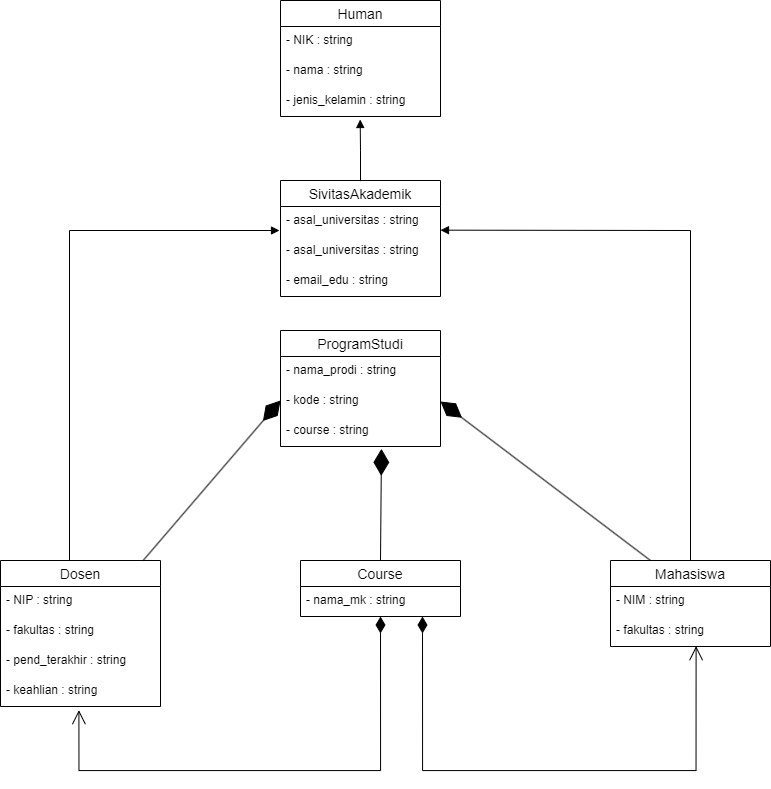

The diagram above was exported from draw.io. Its source (the exported page's mxGraphModel, read from the mxfile embedded in the PNG):
<mxGraphModel dx="1173" dy="603" grid="1" gridSize="10" guides="1" tooltips="1" connect="1" arrows="1" fold="1" page="1" pageScale="1" pageWidth="1654" pageHeight="1169" math="0" shadow="0">
  <root>
    <mxCell id="0" />
    <mxCell id="1" parent="0" />
    <mxCell id="XQ1sZuP7FToe7fxZVX-j-1" value="Human" style="swimlane;fontStyle=0;childLayout=stackLayout;horizontal=1;startSize=26;horizontalStack=0;resizeParent=1;resizeParentMax=0;resizeLast=0;collapsible=1;marginBottom=0;align=center;fontSize=14;" vertex="1" parent="1">
      <mxGeometry x="490" y="290" width="160" height="116" as="geometry" />
    </mxCell>
    <mxCell id="XQ1sZuP7FToe7fxZVX-j-2" value="- NIK : string" style="text;strokeColor=none;fillColor=none;spacingLeft=4;spacingRight=4;overflow=hidden;rotatable=0;points=[[0,0.5],[1,0.5]];portConstraint=eastwest;fontSize=12;whiteSpace=wrap;html=1;" vertex="1" parent="XQ1sZuP7FToe7fxZVX-j-1">
      <mxGeometry y="26" width="160" height="30" as="geometry" />
    </mxCell>
    <mxCell id="XQ1sZuP7FToe7fxZVX-j-3" value="- nama : string" style="text;strokeColor=none;fillColor=none;spacingLeft=4;spacingRight=4;overflow=hidden;rotatable=0;points=[[0,0.5],[1,0.5]];portConstraint=eastwest;fontSize=12;whiteSpace=wrap;html=1;" vertex="1" parent="XQ1sZuP7FToe7fxZVX-j-1">
      <mxGeometry y="56" width="160" height="30" as="geometry" />
    </mxCell>
    <mxCell id="XQ1sZuP7FToe7fxZVX-j-4" value="- jenis_kelamin : string" style="text;strokeColor=none;fillColor=none;spacingLeft=4;spacingRight=4;overflow=hidden;rotatable=0;points=[[0,0.5],[1,0.5]];portConstraint=eastwest;fontSize=12;whiteSpace=wrap;html=1;" vertex="1" parent="XQ1sZuP7FToe7fxZVX-j-1">
      <mxGeometry y="86" width="160" height="30" as="geometry" />
    </mxCell>
    <mxCell id="XQ1sZuP7FToe7fxZVX-j-5" value="SivitasAkademik" style="swimlane;fontStyle=0;childLayout=stackLayout;horizontal=1;startSize=26;horizontalStack=0;resizeParent=1;resizeParentMax=0;resizeLast=0;collapsible=1;marginBottom=0;align=center;fontSize=14;" vertex="1" parent="1">
      <mxGeometry x="490" y="470" width="160" height="116" as="geometry" />
    </mxCell>
    <mxCell id="XQ1sZuP7FToe7fxZVX-j-54" value="" style="html=1;verticalAlign=bottom;endArrow=block;edgeStyle=elbowEdgeStyle;elbow=vertical;curved=0;rounded=0;entryX=0.498;entryY=1.1;entryDx=0;entryDy=0;entryPerimeter=0;" edge="1" parent="XQ1sZuP7FToe7fxZVX-j-5" target="XQ1sZuP7FToe7fxZVX-j-4">
      <mxGeometry width="80" relative="1" as="geometry">
        <mxPoint x="80" y="0.6599999999999682" as="sourcePoint" />
        <mxPoint x="160" y="0.6599999999999682" as="targetPoint" />
      </mxGeometry>
    </mxCell>
    <mxCell id="XQ1sZuP7FToe7fxZVX-j-32" value="- asal_universitas : string" style="text;strokeColor=none;fillColor=none;spacingLeft=4;spacingRight=4;overflow=hidden;rotatable=0;points=[[0,0.5],[1,0.5]];portConstraint=eastwest;fontSize=12;whiteSpace=wrap;html=1;" vertex="1" parent="XQ1sZuP7FToe7fxZVX-j-5">
      <mxGeometry y="26" width="160" height="30" as="geometry" />
    </mxCell>
    <mxCell id="XQ1sZuP7FToe7fxZVX-j-6" value="- asal_universitas : string" style="text;strokeColor=none;fillColor=none;spacingLeft=4;spacingRight=4;overflow=hidden;rotatable=0;points=[[0,0.5],[1,0.5]];portConstraint=eastwest;fontSize=12;whiteSpace=wrap;html=1;" vertex="1" parent="XQ1sZuP7FToe7fxZVX-j-5">
      <mxGeometry y="56" width="160" height="30" as="geometry" />
    </mxCell>
    <mxCell id="XQ1sZuP7FToe7fxZVX-j-7" value="- email_edu : string" style="text;strokeColor=none;fillColor=none;spacingLeft=4;spacingRight=4;overflow=hidden;rotatable=0;points=[[0,0.5],[1,0.5]];portConstraint=eastwest;fontSize=12;whiteSpace=wrap;html=1;" vertex="1" parent="XQ1sZuP7FToe7fxZVX-j-5">
      <mxGeometry y="86" width="160" height="30" as="geometry" />
    </mxCell>
    <mxCell id="XQ1sZuP7FToe7fxZVX-j-9" value="Mahasiswa" style="swimlane;fontStyle=0;childLayout=stackLayout;horizontal=1;startSize=26;horizontalStack=0;resizeParent=1;resizeParentMax=0;resizeLast=0;collapsible=1;marginBottom=0;align=center;fontSize=14;" vertex="1" parent="1">
      <mxGeometry x="820" y="850" width="160" height="86" as="geometry" />
    </mxCell>
    <mxCell id="XQ1sZuP7FToe7fxZVX-j-10" value="- NIM : string" style="text;strokeColor=none;fillColor=none;spacingLeft=4;spacingRight=4;overflow=hidden;rotatable=0;points=[[0,0.5],[1,0.5]];portConstraint=eastwest;fontSize=12;whiteSpace=wrap;html=1;" vertex="1" parent="XQ1sZuP7FToe7fxZVX-j-9">
      <mxGeometry y="26" width="160" height="30" as="geometry" />
    </mxCell>
    <mxCell id="XQ1sZuP7FToe7fxZVX-j-11" value="- fakultas : string" style="text;strokeColor=none;fillColor=none;spacingLeft=4;spacingRight=4;overflow=hidden;rotatable=0;points=[[0,0.5],[1,0.5]];portConstraint=eastwest;fontSize=12;whiteSpace=wrap;html=1;" vertex="1" parent="XQ1sZuP7FToe7fxZVX-j-9">
      <mxGeometry y="56" width="160" height="30" as="geometry" />
    </mxCell>
    <mxCell id="XQ1sZuP7FToe7fxZVX-j-13" value="Dosen" style="swimlane;fontStyle=0;childLayout=stackLayout;horizontal=1;startSize=26;horizontalStack=0;resizeParent=1;resizeParentMax=0;resizeLast=0;collapsible=1;marginBottom=0;align=center;fontSize=14;" vertex="1" parent="1">
      <mxGeometry x="210" y="850" width="160" height="146" as="geometry" />
    </mxCell>
    <mxCell id="XQ1sZuP7FToe7fxZVX-j-14" value="- NIP : string" style="text;strokeColor=none;fillColor=none;spacingLeft=4;spacingRight=4;overflow=hidden;rotatable=0;points=[[0,0.5],[1,0.5]];portConstraint=eastwest;fontSize=12;whiteSpace=wrap;html=1;" vertex="1" parent="XQ1sZuP7FToe7fxZVX-j-13">
      <mxGeometry y="26" width="160" height="30" as="geometry" />
    </mxCell>
    <mxCell id="XQ1sZuP7FToe7fxZVX-j-15" value="- fakultas : string" style="text;strokeColor=none;fillColor=none;spacingLeft=4;spacingRight=4;overflow=hidden;rotatable=0;points=[[0,0.5],[1,0.5]];portConstraint=eastwest;fontSize=12;whiteSpace=wrap;html=1;" vertex="1" parent="XQ1sZuP7FToe7fxZVX-j-13">
      <mxGeometry y="56" width="160" height="30" as="geometry" />
    </mxCell>
    <mxCell id="XQ1sZuP7FToe7fxZVX-j-16" value="- pend_terakhir : string" style="text;strokeColor=none;fillColor=none;spacingLeft=4;spacingRight=4;overflow=hidden;rotatable=0;points=[[0,0.5],[1,0.5]];portConstraint=eastwest;fontSize=12;whiteSpace=wrap;html=1;" vertex="1" parent="XQ1sZuP7FToe7fxZVX-j-13">
      <mxGeometry y="86" width="160" height="30" as="geometry" />
    </mxCell>
    <mxCell id="XQ1sZuP7FToe7fxZVX-j-17" value="- keahlian : string" style="text;strokeColor=none;fillColor=none;spacingLeft=4;spacingRight=4;overflow=hidden;rotatable=0;points=[[0,0.5],[1,0.5]];portConstraint=eastwest;fontSize=12;whiteSpace=wrap;html=1;" vertex="1" parent="XQ1sZuP7FToe7fxZVX-j-13">
      <mxGeometry y="116" width="160" height="30" as="geometry" />
    </mxCell>
    <mxCell id="XQ1sZuP7FToe7fxZVX-j-18" value="ProgramStudi" style="swimlane;fontStyle=0;childLayout=stackLayout;horizontal=1;startSize=26;horizontalStack=0;resizeParent=1;resizeParentMax=0;resizeLast=0;collapsible=1;marginBottom=0;align=center;fontSize=14;" vertex="1" parent="1">
      <mxGeometry x="490" y="620" width="160" height="116" as="geometry" />
    </mxCell>
    <mxCell id="XQ1sZuP7FToe7fxZVX-j-19" value="- nama_prodi : string" style="text;strokeColor=none;fillColor=none;spacingLeft=4;spacingRight=4;overflow=hidden;rotatable=0;points=[[0,0.5],[1,0.5]];portConstraint=eastwest;fontSize=12;whiteSpace=wrap;html=1;" vertex="1" parent="XQ1sZuP7FToe7fxZVX-j-18">
      <mxGeometry y="26" width="160" height="30" as="geometry" />
    </mxCell>
    <mxCell id="XQ1sZuP7FToe7fxZVX-j-20" value="- kode : string" style="text;strokeColor=none;fillColor=none;spacingLeft=4;spacingRight=4;overflow=hidden;rotatable=0;points=[[0,0.5],[1,0.5]];portConstraint=eastwest;fontSize=12;whiteSpace=wrap;html=1;" vertex="1" parent="XQ1sZuP7FToe7fxZVX-j-18">
      <mxGeometry y="56" width="160" height="30" as="geometry" />
    </mxCell>
    <mxCell id="XQ1sZuP7FToe7fxZVX-j-21" value="- course : string" style="text;strokeColor=none;fillColor=none;spacingLeft=4;spacingRight=4;overflow=hidden;rotatable=0;points=[[0,0.5],[1,0.5]];portConstraint=eastwest;fontSize=12;whiteSpace=wrap;html=1;" vertex="1" parent="XQ1sZuP7FToe7fxZVX-j-18">
      <mxGeometry y="86" width="160" height="30" as="geometry" />
    </mxCell>
    <mxCell id="XQ1sZuP7FToe7fxZVX-j-22" value="Course" style="swimlane;fontStyle=0;childLayout=stackLayout;horizontal=1;startSize=26;horizontalStack=0;resizeParent=1;resizeParentMax=0;resizeLast=0;collapsible=1;marginBottom=0;align=center;fontSize=14;" vertex="1" parent="1">
      <mxGeometry x="510" y="850" width="160" height="56" as="geometry" />
    </mxCell>
    <mxCell id="XQ1sZuP7FToe7fxZVX-j-23" value="- nama_mk : string" style="text;strokeColor=none;fillColor=none;spacingLeft=4;spacingRight=4;overflow=hidden;rotatable=0;points=[[0,0.5],[1,0.5]];portConstraint=eastwest;fontSize=12;whiteSpace=wrap;html=1;" vertex="1" parent="XQ1sZuP7FToe7fxZVX-j-22">
      <mxGeometry y="26" width="160" height="30" as="geometry" />
    </mxCell>
    <mxCell id="XQ1sZuP7FToe7fxZVX-j-26" value="" style="endArrow=diamondThin;endFill=1;endSize=24;html=1;rounded=0;" edge="1" parent="1" source="XQ1sZuP7FToe7fxZVX-j-13">
      <mxGeometry width="160" relative="1" as="geometry">
        <mxPoint x="280" y="690" as="sourcePoint" />
        <mxPoint x="490" y="690" as="targetPoint" />
      </mxGeometry>
    </mxCell>
    <mxCell id="XQ1sZuP7FToe7fxZVX-j-27" value="" style="endArrow=diamondThin;endFill=1;endSize=24;html=1;rounded=0;exitX=0.25;exitY=0;exitDx=0;exitDy=0;entryX=1;entryY=0.5;entryDx=0;entryDy=0;" edge="1" parent="1" source="XQ1sZuP7FToe7fxZVX-j-9" target="XQ1sZuP7FToe7fxZVX-j-20">
      <mxGeometry width="160" relative="1" as="geometry">
        <mxPoint x="550" y="800" as="sourcePoint" />
        <mxPoint x="570" y="740" as="targetPoint" />
      </mxGeometry>
    </mxCell>
    <mxCell id="XQ1sZuP7FToe7fxZVX-j-28" value="" style="endArrow=diamondThin;endFill=1;endSize=24;html=1;rounded=0;exitX=0.5;exitY=0;exitDx=0;exitDy=0;entryX=0.631;entryY=1.078;entryDx=0;entryDy=0;entryPerimeter=0;" edge="1" parent="1" source="XQ1sZuP7FToe7fxZVX-j-22" target="XQ1sZuP7FToe7fxZVX-j-21">
      <mxGeometry width="160" relative="1" as="geometry">
        <mxPoint x="550" y="800" as="sourcePoint" />
        <mxPoint x="710" y="800" as="targetPoint" />
      </mxGeometry>
    </mxCell>
    <mxCell id="XQ1sZuP7FToe7fxZVX-j-30" value="" style="html=1;verticalAlign=bottom;endArrow=block;edgeStyle=elbowEdgeStyle;elbow=vertical;curved=0;rounded=0;" edge="1" parent="1">
      <mxGeometry width="80" relative="1" as="geometry">
        <mxPoint x="279" y="850" as="sourcePoint" />
        <mxPoint x="489" y="520" as="targetPoint" />
        <Array as="points">
          <mxPoint x="359" y="520" />
        </Array>
      </mxGeometry>
    </mxCell>
    <mxCell id="XQ1sZuP7FToe7fxZVX-j-50" value="" style="line;strokeWidth=1;direction=south;html=1;" vertex="1" parent="1">
      <mxGeometry x="895" y="520" width="10" height="330" as="geometry" />
    </mxCell>
    <mxCell id="XQ1sZuP7FToe7fxZVX-j-53" value="" style="html=1;verticalAlign=bottom;endArrow=block;edgeStyle=elbowEdgeStyle;elbow=vertical;curved=0;rounded=0;exitX=0;exitY=0.5;exitDx=0;exitDy=0;exitPerimeter=0;" edge="1" parent="1" source="XQ1sZuP7FToe7fxZVX-j-50">
      <mxGeometry x="-0.0274" y="-10" width="80" relative="1" as="geometry">
        <mxPoint x="730" y="519" as="sourcePoint" />
        <mxPoint x="650" y="519.3333333333333" as="targetPoint" />
        <mxPoint x="-1" as="offset" />
      </mxGeometry>
    </mxCell>
    <mxCell id="XQ1sZuP7FToe7fxZVX-j-58" value="" style="endArrow=open;html=1;endSize=12;startArrow=diamondThin;startSize=14;startFill=1;edgeStyle=orthogonalEdgeStyle;align=left;verticalAlign=bottom;rounded=0;entryX=0.49;entryY=1.122;entryDx=0;entryDy=0;entryPerimeter=0;" edge="1" parent="1" target="XQ1sZuP7FToe7fxZVX-j-17">
      <mxGeometry x="-0.7521" y="-70" relative="1" as="geometry">
        <mxPoint x="590" y="906" as="sourcePoint" />
        <mxPoint x="590" y="1060" as="targetPoint" />
        <Array as="points">
          <mxPoint x="590" y="1060" />
          <mxPoint x="288" y="1060" />
        </Array>
        <mxPoint as="offset" />
      </mxGeometry>
    </mxCell>
    <mxCell id="XQ1sZuP7FToe7fxZVX-j-59" value="" style="endArrow=open;html=1;endSize=12;startArrow=diamondThin;startSize=14;startFill=1;edgeStyle=orthogonalEdgeStyle;align=left;verticalAlign=bottom;rounded=0;entryX=0.535;entryY=0.989;entryDx=0;entryDy=0;entryPerimeter=0;" edge="1" parent="1" target="XQ1sZuP7FToe7fxZVX-j-11">
      <mxGeometry x="-1" y="3" relative="1" as="geometry">
        <mxPoint x="632" y="906" as="sourcePoint" />
        <mxPoint x="930" y="1010" as="targetPoint" />
        <Array as="points">
          <mxPoint x="632" y="1060" />
          <mxPoint x="906" y="1060" />
        </Array>
      </mxGeometry>
    </mxCell>
  </root>
</mxGraphModel>